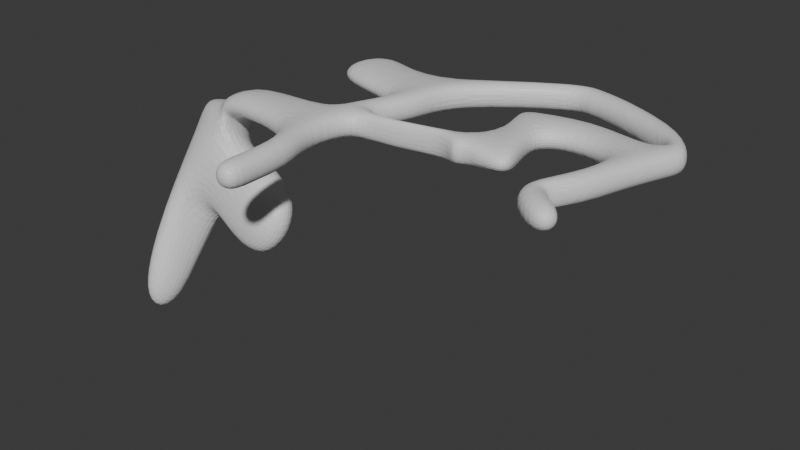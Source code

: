 # Source: cave1_-col.blend  (saved by Blender 5.2.45; exported with 4.5.12 LTS)
import bpy
from mathutils import Matrix  # noqa: F401  (used for matrix-valued properties, if any)

bpy.ops.wm.read_factory_settings(use_empty=True)
scene = bpy.context.scene
scene.name = 'Scene'

# ---- collections
col_collection = bpy.data.collections.new('Collection'); scene.collection.children.link(col_collection)

# ---- materials (node trees are filled in below, after node groups)
mat_material = bpy.data.materials.new('Material')
mat_material.alpha_threshold = 0.0
mat_material.use_backface_culling_lightprobe_volume = False
mat_material.roughness = 0.5
mat_material.line_color = (0.0, 0.0, 0.0, 1.0)

# ---- material node trees
mat_material.use_nodes = True; mat_material.node_tree.nodes.clear()
_N = mat_material.node_tree.nodes; _L = mat_material.node_tree.links
n0 = _N.new('ShaderNodeOutputMaterial'); n0.name = 'Material Output'; n0.location = (200, 100)
n1 = _N.new('ShaderNodeBsdfPrincipled'); n1.name = 'Principled BSDF'; n1.location = (-200, 100)
n1.inputs[10].default_value = 0.005
_L.new(n1.outputs[0], n0.inputs[0])
n0.is_active_output = True

# ---- world
world_world = bpy.data.worlds.new('World'); scene.world = world_world
world_world.use_nodes = True; world_world.node_tree.nodes.clear()
_N = world_world.node_tree.nodes; _L = world_world.node_tree.links
n0 = _N.new('ShaderNodeOutputWorld'); n0.name = 'World Output'; n0.location = (200, 100)
n1 = _N.new('ShaderNodeBackground'); n1.name = 'Background'; n1.location = (-200, 100)
n1.inputs[0].default_value = (0.05088, 0.05088, 0.05088, 1.0)
_L.new(n1.outputs[0], n0.inputs[0])
n0.is_active_output = True
world_world.color = (0.05088, 0.05088, 0.05088)
world_world.sun_shadow_jitter_overblur = 0.0

# ---- meshes
me_cube = bpy.data.meshes.new('Cube')
me_cube.from_pydata([(1.0, 1.0, 1.0), (1.0, 1.0, -1.0), (1.0, -1.0, 1.0), (1.0, -1.0, -1.0), (-1.0, 1.0, 1.0), (-1.0, 1.0, -1.0), (-1.0, -1.0, 1.0), (-1.0, -1.0, -1.0), (0.9205, 4.528, -1.0), (-0.9205, 3.747, -1.0), (0.9205, 4.528, 1.0), (-0.9205, 3.747, 1.0), (-0.1543, 6.748, -1.0), (-2.145, 6.944, -1.0), (-0.1543, 6.748, 1.0), (-2.145, 6.944, 1.0), (0.2205, 10.55, -1.0), (-1.77, 10.74, -1.0), (0.2205, 10.55, 1.0), (-1.77, 10.74, 1.0), (0.236, 11.47, -1.0), (-1.529, 12.41, -1.0), (0.236, 11.47, 1.0), (-1.529, 12.41, 1.0), (2.158, 15.25, -1.0), (0.1653, 15.42, -1.0), (2.158, 15.25, 1.0), (0.1653, 15.42, 1.0), (2.064, 18.54, -1.0), (0.942, 20.19, -1.0), (2.064, 18.54, 1.0), (0.942, 20.19, 1.0), (8.68, 23.34, -1.0), (8.986, 25.32, -1.0), (8.68, 23.34, 1.0), (8.986, 25.32, 1.0), (10.11, 23.13, -1.0), (10.61, 25.06, -1.0), (10.11, 23.13, 1.0), (10.61, 25.06, 1.0), (12.27, 22.58, -1.0), (13.12, 24.39, -1.0), (12.27, 22.58, 1.0), (13.12, 24.39, 1.0), (16.55, 20.64, -1.0), (18.01, 22.01, -1.0), (16.55, 20.64, 1.0), (18.01, 22.01, 1.0), (18.31, 19.5, -1.0), (20.22, 18.9, -1.0), (18.31, 19.5, 1.0), (20.22, 18.9, 1.0), (17.99, 18.47, -1.0), (19.85, 17.72, -1.0), (17.99, 18.47, 1.0), (19.85, 17.72, 1.0), (16.76, 15.4, -1.0), (18.7, 14.91, -1.0), (16.76, 15.4, 1.0), (18.7, 14.91, 1.0), (15.96, 12.08, -1.0), (17.67, 11.05, -1.0), (15.96, 12.08, 1.0), (17.67, 11.05, 1.0), (14.41, 8.807, -1.0), (16.31, 9.437, -1.0), (14.41, 8.807, 1.0), (16.31, 9.437, 1.0), (15.17, 7.249, -1.0), (16.22, 8.953, -1.0), (15.17, 7.249, 1.0), (16.22, 8.953, 1.0), (17.67, 5.716, -1.0), (18.71, 7.421, -1.0), (17.67, 5.716, 1.0), (18.71, 7.421, 1.0), (3.526, 10.51, 1.0), (3.526, 10.51, -1.0), (3.279, 11.4, 1.0), (3.279, 11.4, -1.0), (6.911, 11.65, 1.0), (6.911, 11.65, -1.0), (7.498, 12.37, 1.0), (7.498, 12.37, -1.0), (8.305, 10.51, 1.0), (8.305, 10.51, -1.0), (8.892, 11.23, 1.0), (8.892, 11.23, -1.0), (-5.203, 16.4, 1.0), (-5.203, 16.4, -1.0), (-3.093, 20.75, 1.0), (-3.093, 20.75, -1.0), (-7.981, 17.74, 1.0), (-7.981, 17.74, -1.0), (-5.87, 22.09, 1.0), (-5.87, 22.09, -1.0), (13.29, 20.05, 1.0), (13.29, 20.05, -1.0), (14.03, 16.82, 1.0), (14.03, 16.82, -1.0), (9.143, 19.07, 1.0), (9.143, 19.07, -1.0), (10.48, 16.04, 1.0), (10.48, 16.04, -1.0), (7.718, 18.44, 1.0), (7.718, 18.44, -1.0), (9.052, 15.41, 1.0), (9.052, 15.41, -1.0), (12.59, 11.25, 1.0), (12.59, 11.25, -1.0), (11.16, 10.62, 1.0), (11.16, 10.62, -1.0), (-9.832, 7.703, 1.0), (-9.832, 7.703, -1.0), (-9.457, 11.5, 1.0), (-9.457, 11.5, -1.0), (-10.45, 8.912, -0.3232), (-8.164, 6.743, -1.483), (-10.12, 12.24, -2.162), (-10.21, 11.28, -3.914), (-13.58, 9.222, -0.3232), (-13.68, 8.263, -2.076), (-13.26, 12.55, -2.162), (-13.35, 11.59, -3.914), (-10.51, 8.272, -9.413), (-12.37, 5.695, -6.017), (-13.65, 8.581, -9.413), (-13.98, 5.254, -7.574), (-7.091, 10.97, -3.914), (-5.885, 6.895, -3.633), (-7.388, 7.964, -9.413), (-10.09, 5.846, -8.168), (-10.91, 4.215, -16.83), (-11.24, 0.8877, -14.99), (-14.05, 4.525, -16.83), (-14.38, 1.197, -14.99), (-1.986, 9.335, -5.545), (-0.7794, 5.257, -5.263), (-2.283, 6.326, -11.04), (-4.988, 4.209, -9.798)], [], [(0, 2, 6, 4), (3, 7, 6, 2), (7, 5, 4, 6), (5, 7, 3, 1), (1, 3, 2, 0), (5, 9, 11, 4), (9, 13, 15, 11), (1, 8, 9, 5), (4, 11, 10, 0), (0, 10, 8, 1), (15, 19, 18, 14), (8, 12, 13, 9), (11, 15, 14, 10), (10, 14, 12, 8), (18, 76, 77, 16), (14, 18, 16, 12), (13, 17, 115, 113), (12, 16, 17, 13), (21, 25, 27, 23), (17, 21, 23, 19), (16, 20, 21, 17), (19, 23, 22, 18), (27, 31, 30, 26), (20, 24, 25, 21), (23, 27, 26, 22), (22, 26, 24, 20), (29, 33, 35, 31), (26, 30, 28, 24), (31, 90, 91, 29), (24, 28, 29, 25), (33, 37, 39, 35), (28, 32, 33, 29), (31, 35, 34, 30), (30, 34, 32, 28), (39, 43, 42, 38), (32, 36, 37, 33), (35, 39, 38, 34), (34, 38, 36, 32), (41, 45, 47, 43), (38, 42, 40, 36), (37, 41, 43, 39), (36, 40, 41, 37), (44, 48, 49, 45), (40, 44, 45, 41), (43, 47, 46, 42), (42, 46, 44, 40), (51, 55, 54, 50), (47, 51, 50, 46), (46, 50, 48, 44), (45, 49, 51, 47), (53, 57, 59, 55), (50, 54, 52, 48), (49, 53, 55, 51), (48, 52, 53, 49), (59, 63, 62, 58), (52, 56, 57, 53), (55, 59, 58, 54), (58, 98, 96, 54), (62, 66, 64, 60), (58, 62, 60, 56), (57, 61, 63, 59), (56, 60, 61, 57), (65, 69, 71, 67), (61, 65, 67, 63), (60, 64, 65, 61), (63, 67, 66, 62), (71, 75, 74, 70), (64, 68, 69, 65), (67, 71, 70, 66), (66, 70, 68, 64), (73, 72, 74, 75), (70, 74, 72, 68), (69, 73, 75, 71), (68, 72, 73, 69), (77, 81, 83, 79), (16, 77, 79, 20), (22, 78, 76, 18), (20, 79, 78, 22), (82, 86, 84, 80), (76, 80, 81, 77), (78, 82, 80, 76), (79, 83, 82, 78), (84, 86, 87, 85), (111, 87, 86, 110), (81, 85, 87, 83), (80, 84, 85, 81), (89, 93, 92, 88), (29, 91, 89, 25), (25, 89, 88, 27), (27, 88, 90, 31), (93, 95, 94, 92), (91, 95, 93, 89), (90, 94, 95, 91), (88, 92, 94, 90), (97, 101, 103, 99), (56, 99, 98, 58), (52, 97, 99, 56), (54, 96, 97, 52), (102, 106, 104, 100), (96, 100, 101, 97), (98, 102, 100, 96), (99, 103, 102, 98), (104, 106, 107, 105), (107, 83, 87, 111), (101, 105, 107, 103), (100, 104, 105, 101), (109, 111, 110, 108), (107, 111, 109, 103), (103, 109, 108, 102), (102, 108, 110, 106), (110, 86, 82, 106), (106, 82, 83, 107), (112, 113, 117, 116), (15, 13, 113, 112), (19, 15, 112, 114), (17, 19, 114, 115), (117, 119, 128, 129), (113, 115, 119, 117), (115, 114, 118, 119), (114, 112, 116, 118), (121, 123, 122, 120), (119, 118, 122, 123), (118, 116, 120, 122), (116, 117, 121, 120), (127, 125, 133, 135), (119, 123, 126, 124), (121, 117, 125, 127), (123, 121, 127, 126), (130, 131, 139, 138), (125, 117, 129, 131), (119, 124, 130, 128), (124, 125, 131, 130), (133, 132, 134, 135), (126, 127, 135, 134), (124, 126, 134, 132), (125, 124, 132, 133), (137, 136, 138, 139), (128, 130, 138, 136), (129, 128, 136, 137), (131, 129, 137, 139)])
_uv = me_cube.uv_layers.new(name='UVMap')
_uv.uv.foreach_set('vector', [0.625, 0.5, 0.625, 0.75, 0.875, 0.75, 0.875, 0.5, 0.375, 0.75, 0.375, 1.0, 0.625, 1.0, 0.625, 0.75, 0.375, 0.0, 0.375, 0.25, 0.625, 0.25, 0.625, 0.0, 0.125, 0.5, 0.125, 0.75, 0.375, 0.75, 0.375, 0.5, 0.375, 0.5, 0.375, 0.75, 0.625, 0.75, 0.625, 0.5, 0.375, 0.25, 0.375, 0.25, 0.625, 0.25, 0.625, 0.25, 0.375, 0.25, 0.375, 0.25, 0.625, 0.25, 0.625, 0.25, 0.375, 0.5, 0.375, 0.5, 0.125, 0.5, 0.125, 0.5, 0.875, 0.5, 0.875, 0.5, 0.625, 0.5, 0.625, 0.5, 0.625, 0.5, 0.625, 0.5, 0.375, 0.5, 0.375, 0.5, 0.875, 0.5, 0.875, 0.5, 0.625, 0.5, 0.625, 0.5, 0.375, 0.5, 0.375, 0.5, 0.125, 0.5, 0.125, 0.5, 0.875, 0.5, 0.875, 0.5, 0.625, 0.5, 0.625, 0.5, 0.625, 0.5, 0.625, 0.5, 0.375, 0.5, 0.375, 0.5, 0.625, 0.5, 0.625, 0.5, 0.375, 0.5, 0.375, 0.5, 0.625, 0.5, 0.625, 0.5, 0.375, 0.5, 0.375, 0.5, 0.125, 0.5, 0.125, 0.5, 0.125, 0.5, 0.125, 0.5, 0.375, 0.5, 0.375, 0.5, 0.125, 0.5, 0.125, 0.5, 0.375, 0.25, 0.375, 0.25, 0.625, 0.25, 0.625, 0.25, 0.375, 0.25, 0.375, 0.25, 0.625, 0.25, 0.625, 0.25, 0.375, 0.5, 0.375, 0.5, 0.125, 0.5, 0.125, 0.5, 0.875, 0.5, 0.875, 0.5, 0.625, 0.5, 0.625, 0.5, 0.875, 0.5, 0.875, 0.5, 0.625, 0.5, 0.625, 0.5, 0.375, 0.5, 0.375, 0.5, 0.125, 0.5, 0.125, 0.5, 0.875, 0.5, 0.875, 0.5, 0.625, 0.5, 0.625, 0.5, 0.625, 0.5, 0.625, 0.5, 0.375, 0.5, 0.375, 0.5, 0.375, 0.25, 0.375, 0.25, 0.625, 0.25, 0.625, 0.25, 0.625, 0.5, 0.625, 0.5, 0.375, 0.5, 0.375, 0.5, 0.625, 0.25, 0.625, 0.25, 0.375, 0.25, 0.375, 0.25, 0.375, 0.5, 0.375, 0.5, 0.125, 0.5, 0.125, 0.5, 0.375, 0.25, 0.375, 0.25, 0.625, 0.25, 0.625, 0.25, 0.375, 0.5, 0.375, 0.5, 0.125, 0.5, 0.125, 0.5, 0.875, 0.5, 0.875, 0.5, 0.625, 0.5, 0.625, 0.5, 0.625, 0.5, 0.625, 0.5, 0.375, 0.5, 0.375, 0.5, 0.875, 0.5, 0.875, 0.5, 0.625, 0.5, 0.625, 0.5, 0.375, 0.5, 0.375, 0.5, 0.125, 0.5, 0.125, 0.5, 0.875, 0.5, 0.875, 0.5, 0.625, 0.5, 0.625, 0.5, 0.625, 0.5, 0.625, 0.5, 0.375, 0.5, 0.375, 0.5, 0.375, 0.25, 0.375, 0.25, 0.625, 0.25, 0.625, 0.25, 0.625, 0.5, 0.625, 0.5, 0.375, 0.5, 0.375, 0.5, 0.375, 0.25, 0.375, 0.25, 0.625, 0.25, 0.625, 0.25, 0.375, 0.5, 0.375, 0.5, 0.125, 0.5, 0.125, 0.5, 0.375, 0.5, 0.375, 0.5, 0.125, 0.5, 0.125, 0.5, 0.375, 0.5, 0.375, 0.5, 0.125, 0.5, 0.125, 0.5, 0.875, 0.5, 0.875, 0.5, 0.625, 0.5, 0.625, 0.5, 0.625, 0.5, 0.625, 0.5, 0.375, 0.5, 0.375, 0.5, 0.875, 0.5, 0.875, 0.5, 0.625, 0.5, 0.625, 0.5, 0.875, 0.5, 0.875, 0.5, 0.625, 0.5, 0.625, 0.5, 0.625, 0.5, 0.625, 0.5, 0.375, 0.5, 0.375, 0.5, 0.375, 0.25, 0.375, 0.25, 0.625, 0.25, 0.625, 0.25, 0.375, 0.25, 0.375, 0.25, 0.625, 0.25, 0.625, 0.25, 0.625, 0.5, 0.625, 0.5, 0.375, 0.5, 0.375, 0.5, 0.375, 0.25, 0.375, 0.25, 0.625, 0.25, 0.625, 0.25, 0.375, 0.5, 0.375, 0.5, 0.125, 0.5, 0.125, 0.5, 0.875, 0.5, 0.875, 0.5, 0.625, 0.5, 0.625, 0.5, 0.375, 0.5, 0.375, 0.5, 0.125, 0.5, 0.125, 0.5, 0.875, 0.5, 0.875, 0.5, 0.625, 0.5, 0.625, 0.5, 0.625, 0.5, 0.625, 0.5, 0.625, 0.5, 0.625, 0.5, 0.625, 0.5, 0.625, 0.5, 0.375, 0.5, 0.375, 0.5, 0.625, 0.5, 0.625, 0.5, 0.375, 0.5, 0.375, 0.5, 0.375, 0.25, 0.375, 0.25, 0.625, 0.25, 0.625, 0.25, 0.375, 0.5, 0.375, 0.5, 0.125, 0.5, 0.125, 0.5, 0.375, 0.25, 0.375, 0.25, 0.625, 0.25, 0.625, 0.25, 0.375, 0.25, 0.375, 0.25, 0.625, 0.25, 0.625, 0.25, 0.375, 0.5, 0.375, 0.5, 0.125, 0.5, 0.125, 0.5, 0.875, 0.5, 0.875, 0.5, 0.625, 0.5, 0.625, 0.5, 0.875, 0.5, 0.875, 0.5, 0.625, 0.5, 0.625, 0.5, 0.375, 0.5, 0.375, 0.5, 0.125, 0.5, 0.125, 0.5, 0.875, 0.5, 0.875, 0.5, 0.625, 0.5, 0.625, 0.5, 0.625, 0.5, 0.625, 0.5, 0.375, 0.5, 0.375, 0.5, 0.375, 0.25, 0.375, 0.5, 0.625, 0.5, 0.625, 0.25, 0.625, 0.5, 0.625, 0.5, 0.375, 0.5, 0.375, 0.5, 0.375, 0.25, 0.375, 0.25, 0.625, 0.25, 0.625, 0.25, 0.375, 0.5, 0.375, 0.5, 0.125, 0.5, 0.125, 0.5, 0.375, 0.5, 0.375, 0.5, 0.375, 0.5, 0.375, 0.5, 0.375, 0.5, 0.375, 0.5, 0.375, 0.5, 0.375, 0.5, 0.625, 0.5, 0.625, 0.5, 0.625, 0.5, 0.625, 0.5, 0.375, 0.5, 0.375, 0.5, 0.625, 0.5, 0.625, 0.5, 0.625, 0.5, 0.625, 0.5, 0.625, 0.5, 0.625, 0.5, 0.625, 0.5, 0.625, 0.5, 0.375, 0.5, 0.375, 0.5, 0.625, 0.5, 0.625, 0.5, 0.625, 0.5, 0.625, 0.5, 0.375, 0.5, 0.375, 0.5, 0.625, 0.5, 0.625, 0.5, 0.625, 0.5, 0.625, 0.5, 0.375, 0.5, 0.375, 0.5, 0.375, 0.5, 0.375, 0.5, 0.625, 0.5, 0.625, 0.5, 0.375, 0.5, 0.375, 0.5, 0.375, 0.5, 0.375, 0.5, 0.625, 0.5, 0.625, 0.5, 0.375, 0.5, 0.375, 0.5, 0.375, 0.25, 0.375, 0.25, 0.625, 0.25, 0.625, 0.25, 0.125, 0.5, 0.125, 0.5, 0.125, 0.5, 0.125, 0.5, 0.375, 0.25, 0.375, 0.25, 0.625, 0.25, 0.625, 0.25, 0.875, 0.5, 0.875, 0.5, 0.875, 0.5, 0.875, 0.5, 0.375, 0.25, 0.375, 0.25, 0.625, 0.25, 0.625, 0.25, 0.125, 0.5, 0.125, 0.5, 0.125, 0.5, 0.125, 0.5, 0.625, 0.25, 0.625, 0.25, 0.375, 0.25, 0.375, 0.25, 0.875, 0.5, 0.875, 0.5, 0.875, 0.5, 0.875, 0.5, 0.375, 0.5, 0.375, 0.5, 0.375, 0.5, 0.375, 0.5, 0.375, 0.5, 0.375, 0.5, 0.625, 0.5, 0.625, 0.5, 0.375, 0.5, 0.375, 0.5, 0.375, 0.5, 0.375, 0.5, 0.625, 0.5, 0.625, 0.5, 0.375, 0.5, 0.375, 0.5, 0.625, 0.5, 0.625, 0.5, 0.625, 0.5, 0.625, 0.5, 0.625, 0.5, 0.625, 0.5, 0.375, 0.5, 0.375, 0.5, 0.625, 0.5, 0.625, 0.5, 0.625, 0.5, 0.625, 0.5, 0.375, 0.5, 0.375, 0.5, 0.625, 0.5, 0.625, 0.5, 0.625, 0.5, 0.625, 0.5, 0.375, 0.5, 0.375, 0.5, 0.375, 0.5, 0.375, 0.5, 0.375, 0.5, 0.375, 0.5, 0.375, 0.5, 0.375, 0.5, 0.375, 0.5, 0.375, 0.5, 0.625, 0.5, 0.625, 0.5, 0.375, 0.5, 0.375, 0.5, 0.375, 0.5, 0.375, 0.5, 0.625, 0.5, 0.625, 0.5, 0.375, 0.5, 0.375, 0.5, 0.375, 0.5, 0.375, 0.5, 0.375, 0.5, 0.375, 0.5, 0.625, 0.5, 0.625, 0.5, 0.625, 0.5, 0.625, 0.5, 0.625, 0.5, 0.625, 0.5, 0.625, 0.5, 0.625, 0.5, 0.625, 0.5, 0.625, 0.5, 0.625, 0.5, 0.625, 0.5, 0.375, 0.5, 0.375, 0.5, 0.625, 0.25, 0.375, 0.25, 0.375, 0.25, 0.625, 0.25, 0.625, 0.25, 0.375, 0.25, 0.375, 0.25, 0.625, 0.25, 0.875, 0.5, 0.875, 0.5, 0.875, 0.5, 0.875, 0.5, 0.375, 0.25, 0.625, 0.25, 0.625, 0.25, 0.375, 0.25, 0.125, 0.5, 0.125, 0.5, 0.125, 0.5, 0.125, 0.5, 0.125, 0.5, 0.125, 0.5, 0.125, 0.5, 0.125, 0.5, 0.375, 0.25, 0.625, 0.25, 0.625, 0.25, 0.375, 0.25, 0.875, 0.5, 0.875, 0.5, 0.875, 0.5, 0.875, 0.5, 0.375, 0.25, 0.375, 0.25, 0.625, 0.25, 0.625, 0.25, 0.375, 0.25, 0.625, 0.25, 0.625, 0.25, 0.375, 0.25, 0.875, 0.5, 0.875, 0.5, 0.875, 0.5, 0.875, 0.5, 0.625, 0.25, 0.375, 0.25, 0.375, 0.25, 0.625, 0.25, 0.375, 0.25, 0.375, 0.25, 0.375, 0.25, 0.375, 0.25, 0.375, 0.25, 0.375, 0.25, 0.375, 0.25, 0.375, 0.25, 0.375, 0.25, 0.375, 0.25, 0.375, 0.25, 0.375, 0.25, 0.375, 0.25, 0.375, 0.25, 0.375, 0.25, 0.375, 0.25, 0.125, 0.5, 0.125, 0.5, 0.125, 0.5, 0.125, 0.5, 0.375, 0.25, 0.375, 0.25, 0.375, 0.25, 0.375, 0.25, 0.375, 0.25, 0.375, 0.25, 0.375, 0.25, 0.375, 0.25, 0.125, 0.5, 0.125, 0.5, 0.125, 0.5, 0.125, 0.5, 0.125, 0.5, 0.125, 0.5, 0.125, 0.5, 0.125, 0.5, 0.375, 0.25, 0.375, 0.25, 0.375, 0.25, 0.375, 0.25, 0.375, 0.25, 0.375, 0.25, 0.375, 0.25, 0.375, 0.25, 0.125, 0.5, 0.125, 0.5, 0.125, 0.5, 0.125, 0.5, 0.125, 0.5, 0.125, 0.5, 0.125, 0.5, 0.125, 0.5, 0.375, 0.25, 0.375, 0.25, 0.375, 0.25, 0.375, 0.25, 0.125, 0.5, 0.125, 0.5, 0.125, 0.5, 0.125, 0.5, 0.375, 0.25, 0.375, 0.25, 0.375, 0.25, 0.375, 0.25])
me_cube.materials.append(mat_material)
me_cube.use_mirror_vertex_groups = False
me_cube.update()

# ---- objects
ob_cube_col = bpy.data.objects.new('cube-col', me_cube)

# ---- transforms, parenting, visibility, modifiers, constraints
ob_cube_col.location = (0.0, 0.0, 0.0)
ob_cube_col.lock_rotations_4d = False
ob_cube_col.empty_display_type = 'ARROWS'
ob_cube_col.lineart.crease_threshold = 0.0
_m = ob_cube_col.modifiers.new('Subdivision', 'SUBSURF')
_m.levels = 4
_m.render_levels = 3
_m = ob_cube_col.modifiers.new('Displace', 'DISPLACE')
_m.mid_level = 1.0
_m.strength = 0.4
_m = ob_cube_col.modifiers.new('Decimate', 'DECIMATE')
_m.ratio = 0.4965

# ---- collection membership
col_collection.objects.link(ob_cube_col)

# ---- scene / render settings (as saved in the file)
scene.frame_start = 1; scene.frame_end = 250; scene.frame_set(2)
scene.render.engine = 'BLENDER_EEVEE_NEXT'
scene.render.bake_bias = 0.0
scene.render.bake_samples = 0
scene.render.compositor_device = 'GPU'
scene.eevee.use_volume_custom_range = False
scene.eevee.fast_gi_thickness_near = 0.1
scene.eevee.fast_gi_thickness_far = 0.0
scene.eevee.ray_tracing_options.screen_trace_thickness = 0.1
bpy.context.view_layer.update()

# ---- added for rendering (the .blend has no active camera and no usable light): camera, sun
cam_auto = bpy.data.cameras.new('AutoCamera')
cam_auto.lens = 50.0
cam_auto.sensor_width = 36.0
cam_auto.clip_end = 1000.0
ob_auto_camera = bpy.data.objects.new('AutoCamera', cam_auto)
scene.collection.objects.link(ob_auto_camera)
ob_auto_camera.location = (45.9809, -39.5295, 27.2736)
ob_auto_camera.rotation_euler = (1.09748, -7.21219e-08, 0.694738)
scene.camera = ob_auto_camera
light_auto_sun = bpy.data.lights.new('AutoSun', 'SUN')
light_auto_sun.energy = 3.0
light_auto_sun.angle = 0.0523599
ob_auto_sun = bpy.data.objects.new('AutoSun', light_auto_sun)
scene.collection.objects.link(ob_auto_sun)
ob_auto_sun.rotation_euler = (0.872665, 0.174533, 0.523599)
bpy.context.view_layer.update()
